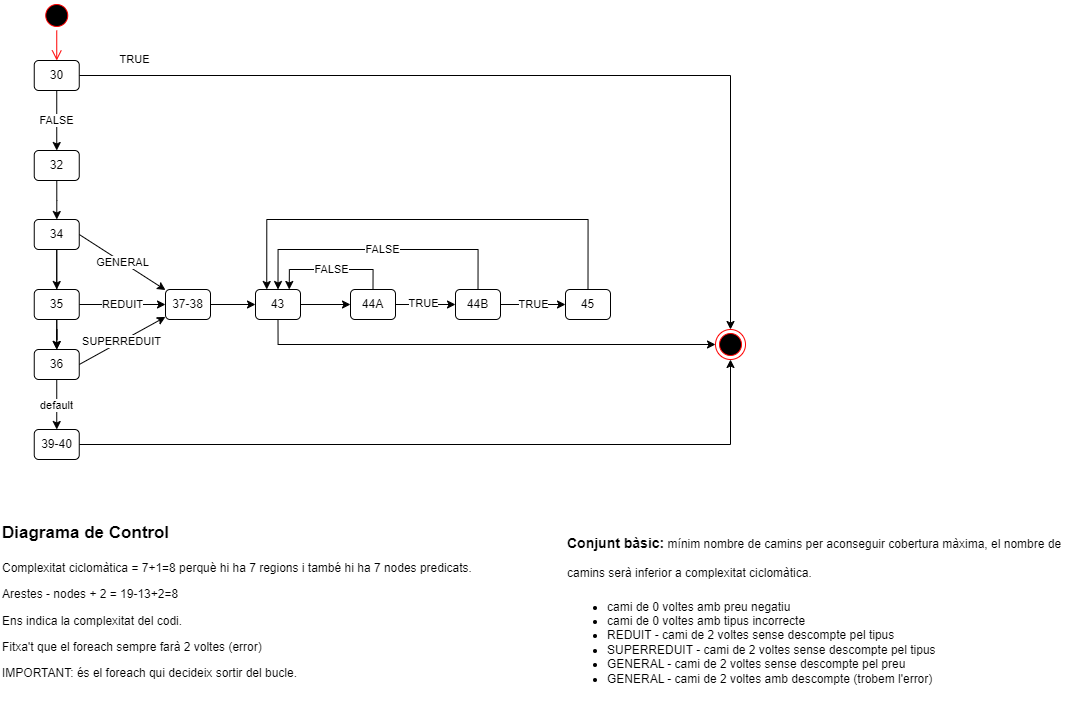

The diagram above was exported from draw.io. Its source (the exported page's mxGraphModel, read from the mxfile embedded in the PNG):
<mxGraphModel dx="1500" dy="796" grid="1" gridSize="10" guides="1" tooltips="1" connect="1" arrows="1" fold="1" page="1" pageScale="1" pageWidth="1169" pageHeight="827" math="0" shadow="0">
  <root>
    <mxCell id="0" />
    <mxCell id="1" parent="0" />
    <mxCell id="b4sl9bxFcRuKotRHlQ8d-1" value="" style="ellipse;html=1;shape=startState;fillColor=#000000;strokeColor=#ff0000;" parent="1" vertex="1">
      <mxGeometry x="106.25" y="71" width="30" height="30" as="geometry" />
    </mxCell>
    <mxCell id="b4sl9bxFcRuKotRHlQ8d-2" value="" style="edgeStyle=orthogonalEdgeStyle;html=1;verticalAlign=bottom;endArrow=open;endSize=8;strokeColor=#ff0000;rounded=0;entryX=0.5;entryY=0;entryDx=0;entryDy=0;" parent="1" source="b4sl9bxFcRuKotRHlQ8d-1" target="b4sl9bxFcRuKotRHlQ8d-3" edge="1">
      <mxGeometry relative="1" as="geometry">
        <mxPoint x="121.25" y="131" as="targetPoint" />
      </mxGeometry>
    </mxCell>
    <mxCell id="b4sl9bxFcRuKotRHlQ8d-6" value="TRUE" style="edgeStyle=orthogonalEdgeStyle;rounded=0;orthogonalLoop=1;jettySize=auto;html=1;exitX=1;exitY=0.5;exitDx=0;exitDy=0;entryX=0.5;entryY=0;entryDx=0;entryDy=0;" parent="1" source="b4sl9bxFcRuKotRHlQ8d-3" target="b4sl9bxFcRuKotRHlQ8d-27" edge="1">
      <mxGeometry x="-0.8761" y="16" relative="1" as="geometry">
        <mxPoint x="226.25" y="146" as="targetPoint" />
        <mxPoint as="offset" />
      </mxGeometry>
    </mxCell>
    <mxCell id="b4sl9bxFcRuKotRHlQ8d-10" value="FALSE" style="edgeStyle=orthogonalEdgeStyle;rounded=0;orthogonalLoop=1;jettySize=auto;html=1;exitX=0.5;exitY=1;exitDx=0;exitDy=0;" parent="1" source="b4sl9bxFcRuKotRHlQ8d-3" target="b4sl9bxFcRuKotRHlQ8d-9" edge="1">
      <mxGeometry relative="1" as="geometry" />
    </mxCell>
    <mxCell id="b4sl9bxFcRuKotRHlQ8d-3" value="30" style="rounded=1;whiteSpace=wrap;html=1;" parent="1" vertex="1">
      <mxGeometry x="98.75" y="131" width="45" height="30" as="geometry" />
    </mxCell>
    <mxCell id="b4sl9bxFcRuKotRHlQ8d-18" value="GENERAL" style="rounded=0;orthogonalLoop=1;jettySize=auto;html=1;exitX=1;exitY=0.5;exitDx=0;exitDy=0;" parent="1" source="eHPXyO3sQcAdTTc5_39L-1" target="b4sl9bxFcRuKotRHlQ8d-17" edge="1">
      <mxGeometry relative="1" as="geometry">
        <mxPoint x="222" y="305" as="targetPoint" />
      </mxGeometry>
    </mxCell>
    <mxCell id="b4sl9bxFcRuKotRHlQ8d-19" value="REDUIT" style="rounded=0;orthogonalLoop=1;jettySize=auto;html=1;exitX=1;exitY=0.5;exitDx=0;exitDy=0;entryX=0;entryY=0.5;entryDx=0;entryDy=0;" parent="1" source="eHPXyO3sQcAdTTc5_39L-2" target="b4sl9bxFcRuKotRHlQ8d-17" edge="1">
      <mxGeometry relative="1" as="geometry">
        <mxPoint x="222" y="375" as="targetPoint" />
      </mxGeometry>
    </mxCell>
    <mxCell id="b4sl9bxFcRuKotRHlQ8d-20" value="SUPERREDUIT" style="rounded=0;orthogonalLoop=1;jettySize=auto;html=1;exitX=1;exitY=0.5;exitDx=0;exitDy=0;" parent="1" source="eHPXyO3sQcAdTTc5_39L-3" target="b4sl9bxFcRuKotRHlQ8d-17" edge="1">
      <mxGeometry relative="1" as="geometry">
        <mxPoint x="222" y="435" as="targetPoint" />
      </mxGeometry>
    </mxCell>
    <mxCell id="b4sl9bxFcRuKotRHlQ8d-22" value="default" style="rounded=0;orthogonalLoop=1;jettySize=auto;html=1;exitX=0.5;exitY=1;exitDx=0;exitDy=0;entryX=0.5;entryY=0;entryDx=0;entryDy=0;" parent="1" source="eHPXyO3sQcAdTTc5_39L-3" target="b4sl9bxFcRuKotRHlQ8d-16" edge="1">
      <mxGeometry relative="1" as="geometry">
        <mxPoint x="121.25" y="510" as="sourcePoint" />
      </mxGeometry>
    </mxCell>
    <mxCell id="eHPXyO3sQcAdTTc5_39L-5" value="" style="edgeStyle=orthogonalEdgeStyle;rounded=0;orthogonalLoop=1;jettySize=auto;html=1;" parent="1" source="b4sl9bxFcRuKotRHlQ8d-9" target="eHPXyO3sQcAdTTc5_39L-1" edge="1">
      <mxGeometry relative="1" as="geometry" />
    </mxCell>
    <mxCell id="b4sl9bxFcRuKotRHlQ8d-9" value="32" style="rounded=1;whiteSpace=wrap;html=1;" parent="1" vertex="1">
      <mxGeometry x="98.75" y="221" width="45" height="30" as="geometry" />
    </mxCell>
    <mxCell id="b4sl9bxFcRuKotRHlQ8d-29" style="edgeStyle=orthogonalEdgeStyle;rounded=0;orthogonalLoop=1;jettySize=auto;html=1;exitX=1;exitY=0.5;exitDx=0;exitDy=0;" parent="1" source="b4sl9bxFcRuKotRHlQ8d-16" target="b4sl9bxFcRuKotRHlQ8d-27" edge="1">
      <mxGeometry relative="1" as="geometry" />
    </mxCell>
    <mxCell id="b4sl9bxFcRuKotRHlQ8d-16" value="39-40" style="rounded=1;whiteSpace=wrap;html=1;" parent="1" vertex="1">
      <mxGeometry x="98.75" y="500" width="45" height="30" as="geometry" />
    </mxCell>
    <mxCell id="AUqzuA372J8I0DnnDVTV-3" style="edgeStyle=orthogonalEdgeStyle;rounded=0;orthogonalLoop=1;jettySize=auto;html=1;exitX=1;exitY=0.5;exitDx=0;exitDy=0;entryX=0;entryY=0.5;entryDx=0;entryDy=0;" edge="1" parent="1" source="b4sl9bxFcRuKotRHlQ8d-17" target="AUqzuA372J8I0DnnDVTV-2">
      <mxGeometry relative="1" as="geometry" />
    </mxCell>
    <mxCell id="b4sl9bxFcRuKotRHlQ8d-17" value="37-38" style="rounded=1;whiteSpace=wrap;html=1;" parent="1" vertex="1">
      <mxGeometry x="230" y="360" width="45" height="30" as="geometry" />
    </mxCell>
    <mxCell id="b4sl9bxFcRuKotRHlQ8d-27" value="" style="ellipse;html=1;shape=endState;fillColor=#000000;strokeColor=#ff0000;" parent="1" vertex="1">
      <mxGeometry x="780" y="400" width="30" height="30" as="geometry" />
    </mxCell>
    <mxCell id="b4sl9bxFcRuKotRHlQ8d-31" value="&lt;h1 style=&quot;margin-top: 0px;&quot;&gt;&lt;font style=&quot;font-size: 17px;&quot;&gt;Diagrama de Control&lt;/font&gt;&lt;/h1&gt;&lt;p&gt;Complexitat ciclomàtica = 7+1=8 perquè h&lt;span style=&quot;background-color: initial;&quot;&gt;i ha 7 regions i també hi ha 7 nodes predicats.&lt;/span&gt;&lt;/p&gt;&lt;p&gt;&lt;span style=&quot;background-color: initial;&quot;&gt;Arestes - nodes + 2 = 19-13+2=8&lt;/span&gt;&lt;/p&gt;&lt;p&gt;Ens indica la complexitat del codi.&lt;/p&gt;&lt;p&gt;Fitxa't que el foreach sempre farà 2 voltes (error)&lt;/p&gt;&lt;p&gt;IMPORTANT: és el foreach qui decideix sortir del bucle.&lt;/p&gt;" style="text;html=1;whiteSpace=wrap;overflow=hidden;rounded=0;" parent="1" vertex="1">
      <mxGeometry x="65" y="580" width="520" height="200" as="geometry" />
    </mxCell>
    <mxCell id="eHPXyO3sQcAdTTc5_39L-6" value="" style="edgeStyle=orthogonalEdgeStyle;rounded=0;orthogonalLoop=1;jettySize=auto;html=1;" parent="1" source="eHPXyO3sQcAdTTc5_39L-1" target="eHPXyO3sQcAdTTc5_39L-2" edge="1">
      <mxGeometry relative="1" as="geometry" />
    </mxCell>
    <mxCell id="AUqzuA372J8I0DnnDVTV-1" value="" style="edgeStyle=orthogonalEdgeStyle;rounded=0;orthogonalLoop=1;jettySize=auto;html=1;" edge="1" parent="1" source="eHPXyO3sQcAdTTc5_39L-1" target="eHPXyO3sQcAdTTc5_39L-3">
      <mxGeometry relative="1" as="geometry" />
    </mxCell>
    <mxCell id="eHPXyO3sQcAdTTc5_39L-1" value="34" style="rounded=1;whiteSpace=wrap;html=1;" parent="1" vertex="1">
      <mxGeometry x="98.75" y="290" width="45" height="30" as="geometry" />
    </mxCell>
    <mxCell id="eHPXyO3sQcAdTTc5_39L-7" style="edgeStyle=orthogonalEdgeStyle;rounded=0;orthogonalLoop=1;jettySize=auto;html=1;exitX=0.5;exitY=1;exitDx=0;exitDy=0;" parent="1" source="eHPXyO3sQcAdTTc5_39L-2" target="eHPXyO3sQcAdTTc5_39L-3" edge="1">
      <mxGeometry relative="1" as="geometry" />
    </mxCell>
    <mxCell id="eHPXyO3sQcAdTTc5_39L-2" value="35" style="rounded=1;whiteSpace=wrap;html=1;" parent="1" vertex="1">
      <mxGeometry x="98.75" y="360" width="45" height="30" as="geometry" />
    </mxCell>
    <mxCell id="eHPXyO3sQcAdTTc5_39L-3" value="36" style="rounded=1;whiteSpace=wrap;html=1;" parent="1" vertex="1">
      <mxGeometry x="98.75" y="420" width="45" height="30" as="geometry" />
    </mxCell>
    <mxCell id="AUqzuA372J8I0DnnDVTV-5" value="" style="edgeStyle=orthogonalEdgeStyle;rounded=0;orthogonalLoop=1;jettySize=auto;html=1;" edge="1" parent="1" source="AUqzuA372J8I0DnnDVTV-2" target="AUqzuA372J8I0DnnDVTV-4">
      <mxGeometry relative="1" as="geometry" />
    </mxCell>
    <mxCell id="AUqzuA372J8I0DnnDVTV-18" style="edgeStyle=orthogonalEdgeStyle;rounded=0;orthogonalLoop=1;jettySize=auto;html=1;exitX=0.5;exitY=1;exitDx=0;exitDy=0;entryX=0;entryY=0.5;entryDx=0;entryDy=0;" edge="1" parent="1" source="AUqzuA372J8I0DnnDVTV-2" target="b4sl9bxFcRuKotRHlQ8d-27">
      <mxGeometry relative="1" as="geometry" />
    </mxCell>
    <mxCell id="AUqzuA372J8I0DnnDVTV-2" value="43" style="rounded=1;whiteSpace=wrap;html=1;" vertex="1" parent="1">
      <mxGeometry x="320" y="360" width="45" height="30" as="geometry" />
    </mxCell>
    <mxCell id="AUqzuA372J8I0DnnDVTV-9" value="" style="edgeStyle=orthogonalEdgeStyle;rounded=0;orthogonalLoop=1;jettySize=auto;html=1;" edge="1" parent="1" source="AUqzuA372J8I0DnnDVTV-4" target="AUqzuA372J8I0DnnDVTV-8">
      <mxGeometry relative="1" as="geometry" />
    </mxCell>
    <mxCell id="AUqzuA372J8I0DnnDVTV-12" value="TRUE" style="edgeLabel;html=1;align=center;verticalAlign=middle;resizable=0;points=[];" vertex="1" connectable="0" parent="AUqzuA372J8I0DnnDVTV-9">
      <mxGeometry x="-0.11" y="2" relative="1" as="geometry">
        <mxPoint as="offset" />
      </mxGeometry>
    </mxCell>
    <mxCell id="AUqzuA372J8I0DnnDVTV-13" value="FALSE" style="edgeStyle=orthogonalEdgeStyle;rounded=0;orthogonalLoop=1;jettySize=auto;html=1;exitX=0.5;exitY=0;exitDx=0;exitDy=0;entryX=0.75;entryY=0;entryDx=0;entryDy=0;" edge="1" parent="1" source="AUqzuA372J8I0DnnDVTV-4" target="AUqzuA372J8I0DnnDVTV-2">
      <mxGeometry relative="1" as="geometry" />
    </mxCell>
    <mxCell id="AUqzuA372J8I0DnnDVTV-4" value="44A" style="rounded=1;whiteSpace=wrap;html=1;" vertex="1" parent="1">
      <mxGeometry x="415" y="360" width="45" height="30" as="geometry" />
    </mxCell>
    <mxCell id="AUqzuA372J8I0DnnDVTV-11" value="TRUE" style="edgeStyle=orthogonalEdgeStyle;rounded=0;orthogonalLoop=1;jettySize=auto;html=1;" edge="1" parent="1" source="AUqzuA372J8I0DnnDVTV-8" target="AUqzuA372J8I0DnnDVTV-10">
      <mxGeometry relative="1" as="geometry" />
    </mxCell>
    <mxCell id="AUqzuA372J8I0DnnDVTV-14" value="FALSE" style="edgeStyle=orthogonalEdgeStyle;rounded=0;orthogonalLoop=1;jettySize=auto;html=1;exitX=0.5;exitY=0;exitDx=0;exitDy=0;entryX=0.5;entryY=0;entryDx=0;entryDy=0;" edge="1" parent="1" target="AUqzuA372J8I0DnnDVTV-2">
      <mxGeometry relative="1" as="geometry">
        <mxPoint x="542.5" y="370" as="sourcePoint" />
        <mxPoint x="343" y="340" as="targetPoint" />
        <Array as="points">
          <mxPoint x="543" y="320" />
          <mxPoint x="343" y="320" />
        </Array>
      </mxGeometry>
    </mxCell>
    <mxCell id="AUqzuA372J8I0DnnDVTV-8" value="44B" style="rounded=1;whiteSpace=wrap;html=1;" vertex="1" parent="1">
      <mxGeometry x="520" y="360" width="45" height="30" as="geometry" />
    </mxCell>
    <mxCell id="AUqzuA372J8I0DnnDVTV-17" style="edgeStyle=orthogonalEdgeStyle;rounded=0;orthogonalLoop=1;jettySize=auto;html=1;exitX=0.5;exitY=0;exitDx=0;exitDy=0;entryX=0.25;entryY=0;entryDx=0;entryDy=0;" edge="1" parent="1" source="AUqzuA372J8I0DnnDVTV-10" target="AUqzuA372J8I0DnnDVTV-2">
      <mxGeometry relative="1" as="geometry">
        <Array as="points">
          <mxPoint x="653" y="290" />
          <mxPoint x="331" y="290" />
        </Array>
      </mxGeometry>
    </mxCell>
    <mxCell id="AUqzuA372J8I0DnnDVTV-10" value="45" style="rounded=1;whiteSpace=wrap;html=1;" vertex="1" parent="1">
      <mxGeometry x="630" y="360" width="45" height="30" as="geometry" />
    </mxCell>
    <mxCell id="AUqzuA372J8I0DnnDVTV-19" value="&lt;h1 style=&quot;margin-top: 0px;&quot;&gt;&lt;b style=&quot;background-color: initial; font-size: 12px;&quot;&gt;&lt;font style=&quot;font-size: 14px;&quot;&gt;Conjunt bàsic:&lt;/font&gt;&lt;/b&gt;&lt;span style=&quot;background-color: initial; font-size: 12px; font-weight: normal;&quot;&gt; mínim nombre de camins per aconseguir cobertura màxima, el nombre de camins serà inferior a complexitat ciclomàtica.&lt;/span&gt;&lt;br&gt;&lt;/h1&gt;&lt;p&gt;&lt;/p&gt;&lt;ul&gt;&lt;li&gt;cami de 0 voltes amb preu negatiu&lt;br&gt;&lt;/li&gt;&lt;li&gt;cami de 0 voltes amb tipus incorrecte&lt;br&gt;&lt;/li&gt;&lt;li&gt;REDUIT -&amp;nbsp;cami de 2 voltes sense descompte pel tipus&lt;/li&gt;&lt;li&gt;SUPERREDUIT -&amp;nbsp;cami de 2 voltes sense descompte pel tipus&lt;/li&gt;&lt;li&gt;GENERAL -&amp;nbsp;cami de 2 voltes sense descompte pel preu&lt;/li&gt;&lt;li&gt;GENERAL - cami de 2 voltes amb descompte (trobem l'error)&lt;/li&gt;&lt;/ul&gt;&lt;p&gt;&lt;/p&gt;" style="text;html=1;whiteSpace=wrap;overflow=hidden;rounded=0;" vertex="1" parent="1">
      <mxGeometry x="630" y="590" width="520" height="200" as="geometry" />
    </mxCell>
  </root>
</mxGraphModel>